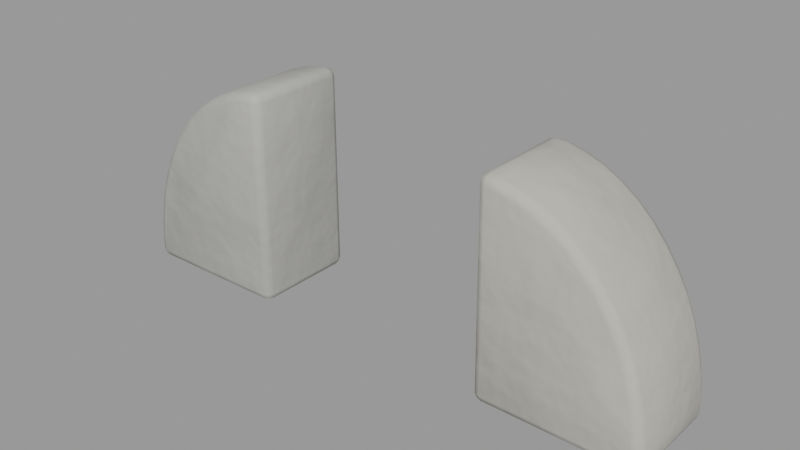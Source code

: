 # Source: bookend_concrete.blend  (saved by Blender 3.4.6; exported with 4.5.12 LTS)
import bpy
from mathutils import Matrix  # noqa: F401  (used for matrix-valued properties, if any)

bpy.ops.wm.read_factory_settings(use_empty=True)
scene = bpy.context.scene
scene.name = 'Scene'

# ---- collections
col_bogen_buchst_tzen_aus_beton = bpy.data.collections.new('Bogen-Buchstützen aus Beton'); scene.collection.children.link(col_bogen_buchst_tzen_aus_beton)

# ---- materials (node trees are filled in below, after node groups)
mat_concrete = bpy.data.materials.new('concrete')
mat_concrete.use_transparent_shadow = False

# ---- node groups
ng_auto_smooth = bpy.data.node_groups.new('Auto Smooth', 'GeometryNodeTree')
_s = ng_auto_smooth.interface.new_socket(name='Geometry', in_out='OUTPUT', socket_type='NodeSocketGeometry')
_s = ng_auto_smooth.interface.new_socket(name='Geometry', in_out='INPUT', socket_type='NodeSocketGeometry')
_s = ng_auto_smooth.interface.new_socket(name='Angle', in_out='INPUT', socket_type='NodeSocketFloat')
_s.subtype = 'ANGLE'
_s.min_value = 0.0
_s.max_value = 3.142
ng_auto_smooth.is_modifier = True
_N = ng_auto_smooth.nodes; _L = ng_auto_smooth.links
n0 = _N.new('NodeGroupOutput'); n0.name = 'Group Output'; n0.location = (480, -100)
n1 = _N.new('NodeGroupInput'); n1.name = 'Group Input'; n1.location = (-420, -300)
n2 = _N.new('NodeGroupInput'); n2.name = 'Group Input.001'; n2.location = (-60, -100)
n3 = _N.new('GeometryNodeSetShadeSmooth'); n3.name = 'Set Shade Smooth'; n3.location = (120, -100)
n3.domain = 'EDGE'
n4 = _N.new('GeometryNodeSetShadeSmooth'); n4.name = 'Set Shade Smooth.001'; n4.location = (300, -100)
n5 = _N.new('GeometryNodeInputMeshEdgeAngle'); n5.name = 'Edge Angle'; n5.location = (-420, -220)
n6 = _N.new('GeometryNodeInputEdgeSmooth'); n6.name = 'Is Edge Smooth'; n6.location = (-60, -160)
n7 = _N.new('GeometryNodeInputShadeSmooth'); n7.name = 'Is Face Smooth'; n7.location = (-240, -340)
n8 = _N.new('FunctionNodeBooleanMath'); n8.name = 'Boolean Math'; n8.location = (-60, -220)
n9 = _N.new('FunctionNodeCompare'); n9.name = 'Compare'; n9.location = (-240, -180)
n9.operation = 'LESS_EQUAL'
_L.new(n5.outputs[0], n9.inputs[0])
_L.new(n4.outputs[0], n0.inputs[0])
_L.new(n1.outputs[1], n9.inputs[1])
_L.new(n9.outputs[0], n8.inputs[0])
_L.new(n7.outputs[0], n8.inputs[1])
_L.new(n2.outputs[0], n3.inputs[0])
_L.new(n6.outputs[0], n3.inputs[1])
_L.new(n3.outputs[0], n4.inputs[0])
_L.new(n8.outputs[0], n3.inputs[2])
n0.is_active_output = True

# ---- material node trees
mat_concrete.use_nodes = True; mat_concrete.node_tree.nodes.clear()
_N = mat_concrete.node_tree.nodes; _L = mat_concrete.node_tree.links
n0 = _N.new('ShaderNodeBsdfPrincipled'); n0.name = 'Principled BSDF'; n0.location = (10, 300)
n0.distribution = 'GGX'
n0.subsurface_method = 'RANDOM_WALK_SKIN'
n0.inputs[2].default_value = 0.85
n0.inputs[3].default_value = 1.45
n0.inputs[13].default_value = 0.3
n0.inputs[27].default_value = (0.0, 0.0, 0.0, 1.0)
n0.inputs[28].default_value = 1.0
n1 = _N.new('ShaderNodeOutputMaterial'); n1.name = 'Material Output'; n1.location = (300, 300)
n2 = _N.new('ShaderNodeTexCoord'); n2.name = 'Texture Coordinate'; n2.location = (0, 0)
n3 = _N.new('ShaderNodeRGB'); n3.name = 'RGB'; n3.location = (0, 0)
n3.outputs[0].default_value = (0.448, 0.4339, 0.3931, 1.0)
n4 = _N.new('ShaderNodeAttribute'); n4.name = 'Attribute'; n4.location = (0, 0)
n4.attribute_name = 'tint'
n5 = _N.new('ShaderNodeMixRGB'); n5.name = 'Mix (Legacy)'; n5.location = (0, 0)
n5.blend_type = 'MULTIPLY'
n5.inputs[0].default_value = 1.0
n6 = _N.new('ShaderNodeTexNoise'); n6.name = 'Noise Texture'; n6.location = (0, 0)
n6.inputs[2].default_value = 4.0
n6.inputs[3].default_value = 4.0
n7 = _N.new('ShaderNodeMapRange'); n7.name = 'Map Range'; n7.location = (0, 0)
n7.inputs[1].default_value = 0.3
n7.inputs[2].default_value = 0.7
n7.inputs[3].default_value = 0.93
n7.inputs[4].default_value = 1.07
n8 = _N.new('ShaderNodeHueSaturation'); n8.name = 'Hue Saturation Value'; n8.location = (0, 0)
n9 = _N.new('ShaderNodeTexNoise'); n9.name = 'Noise Texture.001'; n9.location = (0, 0)
n9.inputs[2].default_value = 9.0
n9.inputs[3].default_value = 4.0
n10 = _N.new('ShaderNodeBump'); n10.name = 'Bump'; n10.location = (0, 0)
n10.inputs[0].default_value = 0.4
n10.inputs[1].default_value = 0.02
n10.inputs[2].default_value = 1.0
_L.new(n0.outputs[0], n1.inputs[0])
_L.new(n3.outputs[0], n5.inputs[1])
_L.new(n4.outputs[0], n5.inputs[2])
_L.new(n2.outputs[3], n6.inputs[0])
_L.new(n6.outputs[0], n7.inputs[0])
_L.new(n5.outputs[0], n8.inputs[4])
_L.new(n7.outputs[0], n8.inputs[2])
_L.new(n2.outputs[3], n9.inputs[0])
_L.new(n8.outputs[0], n0.inputs[0])
_L.new(n9.outputs[0], n10.inputs[3])
_L.new(n10.outputs[0], n0.inputs[5])
n1.is_active_output = True

# ---- meshes
me_bogen = bpy.data.meshes.new('Bogen')
me_bogen.from_pydata([(-0.09086, 0.03979, 0.0008596), (-0.09109, -0.04039, 0.0007524), (-0.2115, 0.04029, 0.0001632), (-0.2115, -0.04012, -0.0001442), (-0.2107, 0.04023, 0.01812), (-0.2108, -0.0402, 0.01782), (-0.2085, 0.04016, 0.03587), (-0.2085, -0.04029, 0.03558), (-0.2048, 0.04009, 0.05318), (-0.2048, -0.04038, 0.05292), (-0.1996, 0.04, 0.06983), (-0.1996, -0.04047, 0.06958), (-0.1931, 0.0399, 0.08559), (-0.1931, -0.04058, 0.08537), (-0.1853, 0.03978, 0.1003), (-0.1853, -0.04069, 0.1001), (-0.1763, 0.03965, 0.1137), (-0.1763, -0.04081, 0.1135), (-0.1662, 0.03951, 0.1257), (-0.1662, -0.04094, 0.1255), (-0.1551, 0.03935, 0.1361), (-0.1551, -0.04109, 0.136), (-0.1433, 0.0392, 0.1447), (-0.1433, -0.04123, 0.1447), (-0.1308, 0.03905, 0.1516), (-0.1308, -0.04135, 0.1516), (-0.1178, 0.03893, 0.1566), (-0.1178, -0.04146, 0.1565), (-0.1044, 0.03883, 0.1596), (-0.1045, -0.04154, 0.1595), (-0.09091, 0.03874, 0.1605), (-0.09098, -0.0416, 0.1606)], [], [(30, 0, 2, 4, 6, 8, 10, 12, 14, 16, 18, 20, 22, 24, 26, 28), (1, 31, 29, 27, 25, 23, 21, 19, 17, 15, 13, 11, 9, 7, 5, 3), (0, 1, 3, 2), (2, 3, 5, 4), (4, 5, 7, 6), (6, 7, 9, 8), (8, 9, 11, 10), (10, 11, 13, 12), (12, 13, 15, 14), (14, 15, 17, 16), (16, 17, 19, 18), (18, 19, 21, 20), (20, 21, 23, 22), (22, 23, 25, 24), (24, 25, 27, 26), (26, 27, 29, 28), (28, 29, 31, 30), (30, 31, 1, 0)])
me_bogen.polygons.foreach_set('use_smooth', [True] * 18)
_ca = me_bogen.color_attributes.new('tint', 'FLOAT_COLOR', 'POINT')
_ca.data.foreach_set('color', [0.9497, 0.9727, 0.9956, 1.0, 0.9497, 0.9727, 0.9956, 1.0, 0.9497, 0.9727, 0.9956, 1.0, 0.9497, 0.9727, 0.9956, 1.0, 0.9497, 0.9727, 0.9956, 1.0, 0.9497, 0.9727, 0.9956, 1.0, 0.9497, 0.9727, 0.9956, 1.0, 0.9497, 0.9727, 0.9956, 1.0, 0.9497, 0.9727, 0.9956, 1.0, 0.9497, 0.9727, 0.9956, 1.0, 0.9497, 0.9727, 0.9956, 1.0, 0.9497, 0.9727, 0.9956, 1.0, 0.9497, 0.9727, 0.9956, 1.0, 0.9497, 0.9727, 0.9956, 1.0, 0.9497, 0.9727, 0.9956, 1.0, 0.9497, 0.9727, 0.9956, 1.0, 0.9497, 0.9727, 0.9956, 1.0, 0.9497, 0.9727, 0.9956, 1.0, 0.9497, 0.9727, 0.9956, 1.0, 0.9497, 0.9727, 0.9956, 1.0, 0.9497, 0.9727, 0.9956, 1.0, 0.9497, 0.9727, 0.9956, 1.0, 0.9497, 0.9727, 0.9956, 1.0, 0.9497, 0.9727, 0.9956, 1.0, 0.9497, 0.9727, 0.9956, 1.0, 0.9497, 0.9727, 0.9956, 1.0, 0.9497, 0.9727, 0.9956, 1.0, 0.9497, 0.9727, 0.9956, 1.0, 0.9497, 0.9727, 0.9956, 1.0, 0.9497, 0.9727, 0.9956, 1.0, 0.9497, 0.9727, 0.9956, 1.0, 0.9497, 0.9727, 0.9956, 1.0])
me_bogen.materials.append(mat_concrete)
me_bogen.update()
me_bogen_001 = bpy.data.meshes.new('Bogen.001')
me_bogen_001.from_pydata([(0.09121, 0.03919, 9.738e-05), (0.09094, -0.0409, 0.0004423), (0.2114, 0.03924, -0.0006367), (0.2113, -0.04086, -0.0001705), (0.2106, 0.03902, 0.01718), (0.2106, -0.04103, 0.01764), (0.2083, 0.03881, 0.03476), (0.2083, -0.0412, 0.03521), (0.2046, 0.03861, 0.05191), (0.2045, -0.04137, 0.05234), (0.1994, 0.03842, 0.0684), (0.1993, -0.04154, 0.06881), (0.1928, 0.03824, 0.08403), (0.1927, -0.0417, 0.08443), (0.1849, 0.03809, 0.09861), (0.1848, -0.04185, 0.09898), (0.1758, 0.03795, 0.1119), (0.1758, -0.04198, 0.1123), (0.1657, 0.03785, 0.1239), (0.1656, -0.0421, 0.1242), (0.1546, 0.03776, 0.1342), (0.1546, -0.04219, 0.1345), (0.1428, 0.03771, 0.1429), (0.1427, -0.04227, 0.1432), (0.1303, 0.03767, 0.1498), (0.1302, -0.04232, 0.1501), (0.1173, 0.03764, 0.1548), (0.1172, -0.04236, 0.1551), (0.104, 0.03763, 0.1579), (0.1038, -0.0424, 0.1581), (0.09048, 0.03762, 0.159), (0.09031, -0.04242, 0.1592)], [], [(30, 28, 26, 24, 22, 20, 18, 16, 14, 12, 10, 8, 6, 4, 2, 0), (1, 3, 5, 7, 9, 11, 13, 15, 17, 19, 21, 23, 25, 27, 29, 31), (0, 2, 3, 1), (2, 4, 5, 3), (4, 6, 7, 5), (6, 8, 9, 7), (8, 10, 11, 9), (10, 12, 13, 11), (12, 14, 15, 13), (14, 16, 17, 15), (16, 18, 19, 17), (18, 20, 21, 19), (20, 22, 23, 21), (22, 24, 25, 23), (24, 26, 27, 25), (26, 28, 29, 27), (28, 30, 31, 29), (30, 0, 1, 31)])
me_bogen_001.polygons.foreach_set('use_smooth', [True] * 18)
_ca = me_bogen_001.color_attributes.new('tint', 'FLOAT_COLOR', 'POINT')
_ca.data.foreach_set('color', [1.037, 1.034, 1.03, 1.0, 1.037, 1.034, 1.03, 1.0, 1.037, 1.034, 1.03, 1.0, 1.037, 1.034, 1.03, 1.0, 1.037, 1.034, 1.03, 1.0, 1.037, 1.034, 1.03, 1.0, 1.037, 1.034, 1.03, 1.0, 1.037, 1.034, 1.03, 1.0, 1.037, 1.034, 1.03, 1.0, 1.037, 1.034, 1.03, 1.0, 1.037, 1.034, 1.03, 1.0, 1.037, 1.034, 1.03, 1.0, 1.037, 1.034, 1.03, 1.0, 1.037, 1.034, 1.03, 1.0, 1.037, 1.034, 1.03, 1.0, 1.037, 1.034, 1.03, 1.0, 1.037, 1.034, 1.03, 1.0, 1.037, 1.034, 1.03, 1.0, 1.037, 1.034, 1.03, 1.0, 1.037, 1.034, 1.03, 1.0, 1.037, 1.034, 1.03, 1.0, 1.037, 1.034, 1.03, 1.0, 1.037, 1.034, 1.03, 1.0, 1.037, 1.034, 1.03, 1.0, 1.037, 1.034, 1.03, 1.0, 1.037, 1.034, 1.03, 1.0, 1.037, 1.034, 1.03, 1.0, 1.037, 1.034, 1.03, 1.0, 1.037, 1.034, 1.03, 1.0, 1.037, 1.034, 1.03, 1.0, 1.037, 1.034, 1.03, 1.0, 1.037, 1.034, 1.03, 1.0])
me_bogen_001.materials.append(mat_concrete)
me_bogen_001.update()

# ---- objects
ob_bogen = bpy.data.objects.new('Bogen', me_bogen)
ob_bogen_001 = bpy.data.objects.new('Bogen.001', me_bogen_001)

# ---- transforms, parenting, visibility, modifiers, constraints
ob_bogen.location = (0.0, 0.0, 0.0)
_m = ob_bogen.modifiers.new('Weiche Kanten', 'BEVEL')
_m.width = 0.0064
_m.width_pct = 0.0064
_m.segments = 2
_m.angle_limit = 0.6981
_m = ob_bogen.modifiers.new('Auto Smooth', 'NODES')
_m.node_group = ng_auto_smooth
_gi = [s.identifier for s in ng_auto_smooth.interface.items_tree if s.item_type == 'SOCKET' and s.in_out == 'INPUT']
_m[_gi[1]] = 0.8727  # 'Angle'
ob_bogen_001.location = (0.0, 0.0, 0.0)
_m = ob_bogen_001.modifiers.new('Weiche Kanten', 'BEVEL')
_m.width = 0.0064
_m.width_pct = 0.0064
_m.segments = 2
_m.angle_limit = 0.6981
_m = ob_bogen_001.modifiers.new('Auto Smooth', 'NODES')
_m.node_group = ng_auto_smooth
_gi = [s.identifier for s in ng_auto_smooth.interface.items_tree if s.item_type == 'SOCKET' and s.in_out == 'INPUT']
_m[_gi[1]] = 0.8727  # 'Angle'

# ---- collection membership
col_bogen_buchst_tzen_aus_beton.objects.link(ob_bogen)
col_bogen_buchst_tzen_aus_beton.objects.link(ob_bogen_001)

# ---- scene / render settings (as saved in the file)
scene.frame_start = 1; scene.frame_end = 250; scene.frame_set(1)
scene.render.engine = 'BLENDER_EEVEE_NEXT'
scene.cycles.sampling_pattern = 'TABULATED_SOBOL'
scene.cycles.use_light_tree = False
scene.view_settings.view_transform = 'Filmic'
bpy.context.view_layer.update()

# ---- added for rendering (the .blend has no active camera and no usable light): camera, sun + grey world if the file has none
cam_auto = bpy.data.cameras.new('AutoCamera')
cam_auto.lens = 50.0
cam_auto.sensor_width = 36.0
cam_auto.clip_end = 1000.0
ob_auto_camera = bpy.data.objects.new('AutoCamera', cam_auto)
scene.collection.objects.link(ob_auto_camera)
ob_auto_camera.location = (0.424945, -0.511086, 0.41978)
ob_auto_camera.rotation_euler = (1.09748, -7.21219e-08, 0.694738)
scene.camera = ob_auto_camera
light_auto_sun = bpy.data.lights.new('AutoSun', 'SUN')
light_auto_sun.energy = 3.0
light_auto_sun.angle = 0.0523599
ob_auto_sun = bpy.data.objects.new('AutoSun', light_auto_sun)
scene.collection.objects.link(ob_auto_sun)
ob_auto_sun.rotation_euler = (0.872665, 0.174533, 0.523599)
if scene.world is None:
    world_auto = bpy.data.worlds.new('AutoWorld')
    world_auto.color = (0.3, 0.3, 0.3)
    scene.world = world_auto
bpy.context.view_layer.update()
